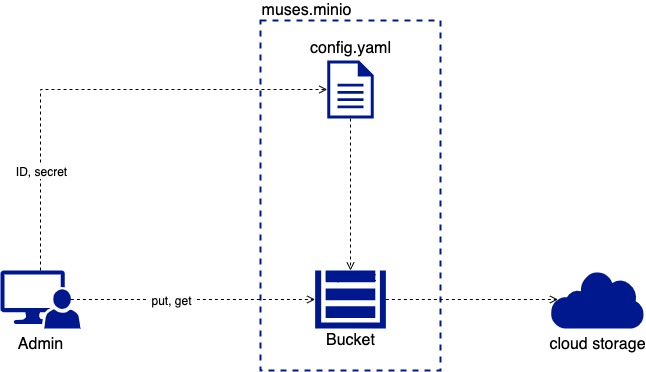

The diagram above was exported from draw.io. Its source (the exported page's mxGraphModel, read from the mxfile embedded in the PNG):
<mxGraphModel dx="1773" dy="1783" grid="1" gridSize="10" guides="1" tooltips="1" connect="1" arrows="1" fold="1" page="1" pageScale="1" pageWidth="827" pageHeight="1169" math="0" shadow="0">
  <root>
    <mxCell id="49G9BlhCfNuB0_g4qNXI-0" />
    <mxCell id="49G9BlhCfNuB0_g4qNXI-1" parent="49G9BlhCfNuB0_g4qNXI-0" />
    <mxCell id="UZ58HNqFeI_prO-2ebJ9-40" value="" style="rounded=0;whiteSpace=wrap;html=1;sketch=0;strokeWidth=2;dashed=1;fillColor=none;strokeColor=#00188D;" vertex="1" parent="49G9BlhCfNuB0_g4qNXI-1">
      <mxGeometry x="-450" y="-630" width="180" height="350" as="geometry" />
    </mxCell>
    <mxCell id="UZ58HNqFeI_prO-2ebJ9-5" value="&lt;font style=&quot;font-size: 16px&quot;&gt;cloud storage&lt;/font&gt;" style="aspect=fixed;pointerEvents=1;shadow=0;dashed=0;html=1;strokeColor=none;labelPosition=center;verticalLabelPosition=bottom;verticalAlign=top;align=center;fillColor=#00188D;shape=mxgraph.mscae.enterprise.internet" vertex="1" parent="49G9BlhCfNuB0_g4qNXI-1">
      <mxGeometry x="-160" y="-380" width="93.55" height="58" as="geometry" />
    </mxCell>
    <mxCell id="UZ58HNqFeI_prO-2ebJ9-31" style="edgeStyle=orthogonalEdgeStyle;rounded=0;orthogonalLoop=1;jettySize=auto;html=1;exitX=0.5;exitY=1;exitDx=0;exitDy=0;exitPerimeter=0;entryX=0.5;entryY=0;entryDx=0;entryDy=0;entryPerimeter=0;dashed=1;endArrow=open;endFill=0;" edge="1" parent="49G9BlhCfNuB0_g4qNXI-1" source="UZ58HNqFeI_prO-2ebJ9-8" target="UZ58HNqFeI_prO-2ebJ9-11">
      <mxGeometry relative="1" as="geometry" />
    </mxCell>
    <mxCell id="UZ58HNqFeI_prO-2ebJ9-35" value="ID, secret" style="edgeLabel;html=1;align=center;verticalAlign=middle;resizable=0;points=[];" vertex="1" connectable="0" parent="UZ58HNqFeI_prO-2ebJ9-31">
      <mxGeometry x="-0.0125" relative="1" as="geometry">
        <mxPoint x="-0.02" y="83" as="offset" />
      </mxGeometry>
    </mxCell>
    <mxCell id="UZ58HNqFeI_prO-2ebJ9-8" value="" style="aspect=fixed;pointerEvents=1;shadow=0;dashed=0;html=1;strokeColor=none;labelPosition=center;verticalLabelPosition=bottom;verticalAlign=top;align=center;fillColor=#00188D;shape=mxgraph.mscae.enterprise.document;strokeWidth=1;" vertex="1" parent="49G9BlhCfNuB0_g4qNXI-1">
      <mxGeometry x="-383.2" y="-590" width="46.4" height="58" as="geometry" />
    </mxCell>
    <mxCell id="UZ58HNqFeI_prO-2ebJ9-30" style="edgeStyle=orthogonalEdgeStyle;rounded=0;orthogonalLoop=1;jettySize=auto;html=1;exitX=1;exitY=0.5;exitDx=0;exitDy=0;exitPerimeter=0;entryX=0.08;entryY=0.5;entryDx=0;entryDy=0;entryPerimeter=0;dashed=1;endArrow=open;endFill=0;" edge="1" parent="49G9BlhCfNuB0_g4qNXI-1" source="UZ58HNqFeI_prO-2ebJ9-11" target="UZ58HNqFeI_prO-2ebJ9-5">
      <mxGeometry relative="1" as="geometry" />
    </mxCell>
    <mxCell id="UZ58HNqFeI_prO-2ebJ9-11" value="" style="aspect=fixed;pointerEvents=1;shadow=0;html=1;labelPosition=center;verticalLabelPosition=bottom;verticalAlign=top;align=center;fillColor=#00188D;shape=mxgraph.mscae.enterprise.storage;sketch=0;strokeColor=none;" vertex="1" parent="49G9BlhCfNuB0_g4qNXI-1">
      <mxGeometry x="-395.36" y="-380" width="70.73" height="58" as="geometry" />
    </mxCell>
    <mxCell id="UZ58HNqFeI_prO-2ebJ9-25" style="edgeStyle=orthogonalEdgeStyle;rounded=0;orthogonalLoop=1;jettySize=auto;html=1;exitX=0.88;exitY=0.5;exitDx=0;exitDy=0;exitPerimeter=0;entryX=0;entryY=0.5;entryDx=0;entryDy=0;dashed=1;endArrow=open;endFill=0;entryPerimeter=0;startArrow=none;startFill=0;" edge="1" parent="49G9BlhCfNuB0_g4qNXI-1" source="UZ58HNqFeI_prO-2ebJ9-17" target="UZ58HNqFeI_prO-2ebJ9-11">
      <mxGeometry relative="1" as="geometry">
        <mxPoint x="-641.21" y="-545" as="targetPoint" />
      </mxGeometry>
    </mxCell>
    <mxCell id="UZ58HNqFeI_prO-2ebJ9-36" value="&amp;nbsp;put, get&amp;nbsp;" style="edgeLabel;html=1;align=center;verticalAlign=middle;resizable=0;points=[];" vertex="1" connectable="0" parent="UZ58HNqFeI_prO-2ebJ9-25">
      <mxGeometry x="-0.1169" y="-85" relative="1" as="geometry">
        <mxPoint x="-8.400000000000002" y="-85" as="offset" />
      </mxGeometry>
    </mxCell>
    <mxCell id="UZ58HNqFeI_prO-2ebJ9-17" value="&lt;font style=&quot;font-size: 16px&quot;&gt;Admin&lt;/font&gt;" style="pointerEvents=1;shadow=0;dashed=0;html=1;strokeColor=none;labelPosition=center;verticalLabelPosition=bottom;verticalAlign=top;align=center;shape=mxgraph.mscae.system_center.admin_console;sketch=0;fillColor=#00188D;" vertex="1" parent="49G9BlhCfNuB0_g4qNXI-1">
      <mxGeometry x="-710" y="-380" width="80" height="58" as="geometry" />
    </mxCell>
    <mxCell id="UZ58HNqFeI_prO-2ebJ9-32" value="&lt;font style=&quot;font-size: 16px&quot;&gt;Bucket&lt;/font&gt;" style="text;html=1;align=center;verticalAlign=middle;resizable=0;points=[];autosize=1;" vertex="1" parent="49G9BlhCfNuB0_g4qNXI-1">
      <mxGeometry x="-389.99999999999994" y="-320" width="60" height="20" as="geometry" />
    </mxCell>
    <mxCell id="UZ58HNqFeI_prO-2ebJ9-37" style="edgeStyle=orthogonalEdgeStyle;rounded=0;orthogonalLoop=1;jettySize=auto;html=1;exitX=0.5;exitY=0;exitDx=0;exitDy=0;exitPerimeter=0;entryX=0;entryY=0.5;entryDx=0;entryDy=0;entryPerimeter=0;dashed=1;endArrow=open;endFill=0;" edge="1" parent="49G9BlhCfNuB0_g4qNXI-1" source="UZ58HNqFeI_prO-2ebJ9-17" target="UZ58HNqFeI_prO-2ebJ9-8">
      <mxGeometry relative="1" as="geometry">
        <mxPoint x="-641.21" y="-380" as="sourcePoint" />
        <mxPoint x="-389.99" y="-651" as="targetPoint" />
      </mxGeometry>
    </mxCell>
    <mxCell id="UZ58HNqFeI_prO-2ebJ9-39" value="&lt;span style=&quot;font-size: 12px&quot;&gt;ID, secret&lt;/span&gt;" style="edgeLabel;html=1;align=center;verticalAlign=middle;resizable=0;points=[];" vertex="1" connectable="0" parent="UZ58HNqFeI_prO-2ebJ9-37">
      <mxGeometry x="-0.4053" y="1" relative="1" as="geometry">
        <mxPoint x="1" y="39" as="offset" />
      </mxGeometry>
    </mxCell>
    <mxCell id="UZ58HNqFeI_prO-2ebJ9-41" value="&lt;font style=&quot;font-size: 16px&quot;&gt;config.yaml&lt;/font&gt;" style="text;html=1;align=center;verticalAlign=middle;resizable=0;points=[];autosize=1;" vertex="1" parent="49G9BlhCfNuB0_g4qNXI-1">
      <mxGeometry x="-409.99999999999994" y="-612" width="100" height="20" as="geometry" />
    </mxCell>
    <mxCell id="UZ58HNqFeI_prO-2ebJ9-42" value="&lt;font style=&quot;font-size: 16px&quot;&gt;muses.minio&lt;/font&gt;" style="text;html=1;align=center;verticalAlign=middle;resizable=0;points=[];autosize=1;" vertex="1" parent="49G9BlhCfNuB0_g4qNXI-1">
      <mxGeometry x="-458.99999999999994" y="-650" width="110" height="20" as="geometry" />
    </mxCell>
  </root>
</mxGraphModel>